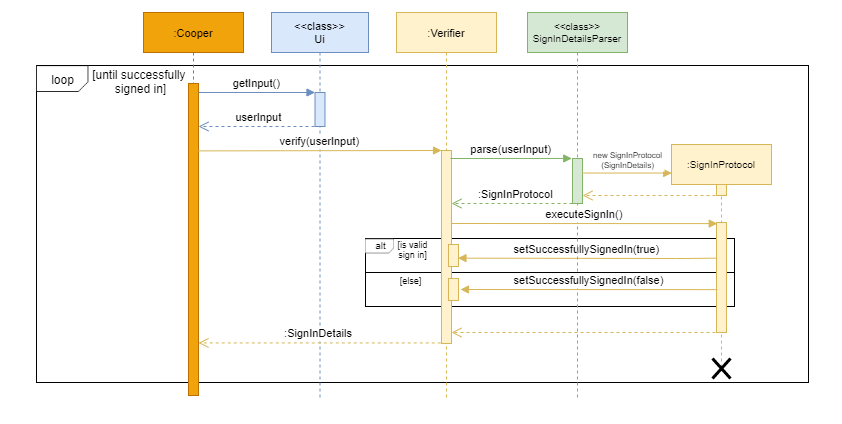

The diagram above was exported from draw.io. Its source (the exported page's mxGraphModel, read from the mxfile embedded in the PNG):
<mxGraphModel dx="302" dy="222" grid="0" gridSize="10" guides="1" tooltips="1" connect="1" arrows="1" fold="1" page="1" pageScale="1" pageWidth="1169" pageHeight="827" math="0" shadow="0">
  <root>
    <mxCell id="0" />
    <mxCell id="1" parent="0" />
    <mxCell id="dIUGYnWi6AzOXqxPR0bU-3" value="" style="rounded=0;whiteSpace=wrap;html=1;strokeColor=#FFFFFF;fontFamily=Helvetica;" parent="1" vertex="1">
      <mxGeometry x="147" y="149" width="841" height="423" as="geometry" />
    </mxCell>
    <mxCell id="DGjyfnYG6PSKsYRJrbC9-42" value="" style="rounded=0;whiteSpace=wrap;html=1;hachureGap=4;pointerEvents=0;fontFamily=Helvetica;fontSize=9;" parent="1" vertex="1">
      <mxGeometry x="183" y="214" width="772" height="317" as="geometry" />
    </mxCell>
    <mxCell id="3nuBFxr9cyL0pnOWT2aG-1" value=":Cooper" style="shape=umlLifeline;perimeter=lifelinePerimeter;container=1;collapsible=0;recursiveResize=0;rounded=0;shadow=0;strokeWidth=1;fontFamily=Helvetica;fontSize=11;fillColor=#f0a30a;strokeColor=#BD7000;fontColor=#000000;" parent="1" vertex="1">
      <mxGeometry x="290" y="161" width="100" height="383" as="geometry" />
    </mxCell>
    <mxCell id="3nuBFxr9cyL0pnOWT2aG-2" value="" style="points=[];perimeter=orthogonalPerimeter;rounded=0;shadow=0;strokeWidth=1;fontFamily=Helvetica;fontSize=11;fillColor=#f0a30a;strokeColor=#BD7000;fontColor=#000000;" parent="3nuBFxr9cyL0pnOWT2aG-1" vertex="1">
      <mxGeometry x="45" y="71" width="10" height="312" as="geometry" />
    </mxCell>
    <mxCell id="3nuBFxr9cyL0pnOWT2aG-5" value="&lt;&lt;class&gt;&gt;&#10;Ui" style="shape=umlLifeline;perimeter=lifelinePerimeter;container=1;collapsible=0;recursiveResize=0;rounded=0;shadow=0;strokeWidth=1;fontFamily=Helvetica;fontSize=11;fillColor=#dae8fc;strokeColor=#6c8ebf;" parent="1" vertex="1">
      <mxGeometry x="418" y="161" width="97" height="387" as="geometry" />
    </mxCell>
    <mxCell id="3nuBFxr9cyL0pnOWT2aG-6" value="" style="points=[];perimeter=orthogonalPerimeter;rounded=0;shadow=0;strokeWidth=1;fontFamily=Helvetica;fontSize=11;fillColor=#dae8fc;strokeColor=#6c8ebf;" parent="3nuBFxr9cyL0pnOWT2aG-5" vertex="1">
      <mxGeometry x="43.5" y="80" width="10" height="34" as="geometry" />
    </mxCell>
    <mxCell id="DGjyfnYG6PSKsYRJrbC9-27" value="verify(userInput)" style="verticalAlign=bottom;endArrow=block;shadow=0;strokeWidth=1;fontFamily=Helvetica;fontSize=11;fillColor=#fff2cc;strokeColor=#d6b656;exitX=0.967;exitY=0.216;exitDx=0;exitDy=0;exitPerimeter=0;" parent="3nuBFxr9cyL0pnOWT2aG-5" edge="1" source="3nuBFxr9cyL0pnOWT2aG-2">
      <mxGeometry relative="1" as="geometry">
        <mxPoint x="-71" y="137.9999999999999" as="sourcePoint" />
        <mxPoint x="170" y="138" as="targetPoint" />
      </mxGeometry>
    </mxCell>
    <mxCell id="3nuBFxr9cyL0pnOWT2aG-7" value="userInput" style="verticalAlign=bottom;endArrow=open;dashed=1;endSize=8;shadow=0;strokeWidth=1;fontFamily=Helvetica;fontSize=11;fillColor=#dae8fc;strokeColor=#6c8ebf;" parent="1" edge="1">
      <mxGeometry x="0.0089" relative="1" as="geometry">
        <mxPoint x="345" y="275" as="targetPoint" />
        <mxPoint x="467" y="275" as="sourcePoint" />
        <Array as="points" />
        <mxPoint as="offset" />
      </mxGeometry>
    </mxCell>
    <mxCell id="3nuBFxr9cyL0pnOWT2aG-8" value="getInput()" style="verticalAlign=bottom;endArrow=block;entryX=0;entryY=0;shadow=0;strokeWidth=1;fontFamily=Helvetica;fontSize=11;fillColor=#dae8fc;strokeColor=#6c8ebf;" parent="1" source="3nuBFxr9cyL0pnOWT2aG-2" target="3nuBFxr9cyL0pnOWT2aG-6" edge="1">
      <mxGeometry relative="1" as="geometry">
        <mxPoint x="445" y="241" as="sourcePoint" />
      </mxGeometry>
    </mxCell>
    <mxCell id="DGjyfnYG6PSKsYRJrbC9-52" value="" style="rounded=0;whiteSpace=wrap;html=1;hachureGap=4;pointerEvents=0;fontFamily=Helvetica;fontSize=9;" parent="1" vertex="1">
      <mxGeometry x="512" y="387" width="369" height="34" as="geometry" />
    </mxCell>
    <mxCell id="DGjyfnYG6PSKsYRJrbC9-53" value="" style="rounded=0;whiteSpace=wrap;html=1;hachureGap=4;pointerEvents=0;fontFamily=Helvetica;fontSize=9;" parent="1" vertex="1">
      <mxGeometry x="512" y="421" width="369" height="34" as="geometry" />
    </mxCell>
    <mxCell id="DGjyfnYG6PSKsYRJrbC9-10" value=":Verifier" style="shape=umlLifeline;perimeter=lifelinePerimeter;container=1;collapsible=0;recursiveResize=0;rounded=0;shadow=0;strokeWidth=1;fontFamily=Helvetica;fontSize=11;fillColor=#fff2cc;strokeColor=#d6b656;" parent="1" vertex="1">
      <mxGeometry x="543" y="161" width="100" height="386" as="geometry" />
    </mxCell>
    <mxCell id="DGjyfnYG6PSKsYRJrbC9-11" value="" style="points=[];perimeter=orthogonalPerimeter;rounded=0;shadow=0;strokeWidth=1;fontFamily=Helvetica;fontSize=11;fillColor=#fff2cc;strokeColor=#d6b656;" parent="DGjyfnYG6PSKsYRJrbC9-10" vertex="1">
      <mxGeometry x="45" y="138" width="10" height="193" as="geometry" />
    </mxCell>
    <mxCell id="DGjyfnYG6PSKsYRJrbC9-36" value="" style="verticalAlign=bottom;endArrow=open;dashed=1;endSize=8;shadow=0;strokeWidth=1;fontFamily=Helvetica;fontSize=11;exitX=0.492;exitY=0.302;exitDx=0;exitDy=0;exitPerimeter=0;fillColor=#d5e8d4;strokeColor=#82b366;" parent="DGjyfnYG6PSKsYRJrbC9-10" edge="1">
      <mxGeometry x="0.0089" relative="1" as="geometry">
        <mxPoint x="55" y="191" as="targetPoint" />
        <mxPoint x="176.00000000000023" y="190.998" as="sourcePoint" />
        <Array as="points" />
        <mxPoint as="offset" />
      </mxGeometry>
    </mxCell>
    <mxCell id="DGjyfnYG6PSKsYRJrbC9-59" value="" style="points=[];perimeter=orthogonalPerimeter;rounded=0;shadow=0;strokeWidth=1;fontFamily=Helvetica;fontSize=11;fillColor=#fff2cc;strokeColor=#d6b656;" parent="DGjyfnYG6PSKsYRJrbC9-10" vertex="1">
      <mxGeometry x="52" y="232" width="10" height="22" as="geometry" />
    </mxCell>
    <mxCell id="DGjyfnYG6PSKsYRJrbC9-23" value="setSuccessfullySignedIn(true)" style="verticalAlign=bottom;endArrow=block;shadow=0;strokeWidth=1;fontFamily=Helvetica;fontSize=11;fillColor=#fff2cc;strokeColor=#d6b656;entryX=0.943;entryY=0.621;entryDx=0;entryDy=0;entryPerimeter=0;exitX=-0.048;exitY=0.324;exitDx=0;exitDy=0;exitPerimeter=0;" parent="1" source="DGjyfnYG6PSKsYRJrbC9-38" target="DGjyfnYG6PSKsYRJrbC9-59" edge="1">
      <mxGeometry relative="1" as="geometry">
        <mxPoint x="860" y="407" as="sourcePoint" />
        <mxPoint x="606" y="404" as="targetPoint" />
        <Array as="points">
          <mxPoint x="832" y="407" />
        </Array>
      </mxGeometry>
    </mxCell>
    <mxCell id="DGjyfnYG6PSKsYRJrbC9-28" value="&lt;&lt;class&gt;&gt;&#10;SignInDetailsParser" style="shape=umlLifeline;perimeter=lifelinePerimeter;container=1;collapsible=0;recursiveResize=0;rounded=0;shadow=0;strokeWidth=1;fontFamily=Helvetica;fontSize=10;fillColor=#d5e8d4;strokeColor=#82b366;" parent="1" vertex="1">
      <mxGeometry x="674" y="161" width="100" height="387" as="geometry" />
    </mxCell>
    <mxCell id="DGjyfnYG6PSKsYRJrbC9-29" value="" style="points=[];perimeter=orthogonalPerimeter;rounded=0;shadow=0;strokeWidth=1;fontFamily=Helvetica;fontSize=11;fillColor=#d5e8d4;strokeColor=#82b366;" parent="DGjyfnYG6PSKsYRJrbC9-28" vertex="1">
      <mxGeometry x="45" y="146" width="10" height="45" as="geometry" />
    </mxCell>
    <mxCell id="DGjyfnYG6PSKsYRJrbC9-39" value="executeSignIn()" style="verticalAlign=bottom;endArrow=block;shadow=0;strokeWidth=1;fontFamily=Helvetica;fontSize=11;entryX=0.076;entryY=0.01;entryDx=0;entryDy=0;entryPerimeter=0;fillColor=#fff2cc;strokeColor=#d6b656;" parent="DGjyfnYG6PSKsYRJrbC9-28" target="DGjyfnYG6PSKsYRJrbC9-38" edge="1">
      <mxGeometry relative="1" as="geometry">
        <mxPoint x="-76" y="211" as="sourcePoint" />
        <mxPoint x="45" y="205.00499999999994" as="targetPoint" />
      </mxGeometry>
    </mxCell>
    <mxCell id="DGjyfnYG6PSKsYRJrbC9-30" value="parse(userInput)" style="verticalAlign=bottom;endArrow=block;shadow=0;strokeWidth=1;fontFamily=Helvetica;fontSize=11;entryX=-0.076;entryY=-0.001;entryDx=0;entryDy=0;entryPerimeter=0;fillColor=#d5e8d4;strokeColor=#82b366;" parent="1" target="DGjyfnYG6PSKsYRJrbC9-29" edge="1">
      <mxGeometry relative="1" as="geometry">
        <mxPoint x="597" y="307" as="sourcePoint" />
        <mxPoint x="716" y="308" as="targetPoint" />
      </mxGeometry>
    </mxCell>
    <mxCell id="DGjyfnYG6PSKsYRJrbC9-31" value=":SignInProtocol" style="shape=umlLifeline;perimeter=lifelinePerimeter;container=1;collapsible=0;recursiveResize=0;rounded=0;shadow=0;strokeWidth=1;fontFamily=Helvetica;fontSize=10;fillColor=#fff2cc;strokeColor=#d6b656;" parent="1" vertex="1">
      <mxGeometry x="818" y="293" width="100" height="223" as="geometry" />
    </mxCell>
    <mxCell id="DGjyfnYG6PSKsYRJrbC9-32" value="" style="points=[];perimeter=orthogonalPerimeter;rounded=0;shadow=0;strokeWidth=1;fontFamily=Helvetica;fontSize=11;fillColor=#fff2cc;strokeColor=#d6b656;" parent="DGjyfnYG6PSKsYRJrbC9-31" vertex="1">
      <mxGeometry x="45" y="40" width="10" height="11" as="geometry" />
    </mxCell>
    <mxCell id="DGjyfnYG6PSKsYRJrbC9-38" value="" style="points=[];perimeter=orthogonalPerimeter;rounded=0;shadow=0;strokeWidth=1;fontFamily=Helvetica;fontSize=11;fillColor=#fff2cc;strokeColor=#d6b656;" parent="DGjyfnYG6PSKsYRJrbC9-31" vertex="1">
      <mxGeometry x="45" y="78" width="10" height="110" as="geometry" />
    </mxCell>
    <mxCell id="DGjyfnYG6PSKsYRJrbC9-34" value="new SignInProtocol&#10;(SignInDetails)" style="verticalAlign=bottom;endArrow=block;shadow=0;strokeWidth=1;fontFamily=Helvetica;fontSize=8;entryX=0.002;entryY=0.128;entryDx=0;entryDy=0;entryPerimeter=0;fillColor=#fff2cc;strokeColor=#d6b656;" parent="1" source="DGjyfnYG6PSKsYRJrbC9-29" target="DGjyfnYG6PSKsYRJrbC9-31" edge="1">
      <mxGeometry x="0.02" relative="1" as="geometry">
        <mxPoint x="728" y="314" as="sourcePoint" />
        <mxPoint x="805" y="315" as="targetPoint" />
        <mxPoint as="offset" />
      </mxGeometry>
    </mxCell>
    <mxCell id="DGjyfnYG6PSKsYRJrbC9-35" value="" style="verticalAlign=bottom;endArrow=open;dashed=1;endSize=8;shadow=0;strokeWidth=1;fontFamily=Helvetica;fontSize=11;fillColor=#fff2cc;strokeColor=#d6b656;" parent="1" target="DGjyfnYG6PSKsYRJrbC9-29" edge="1">
      <mxGeometry x="0.0089" relative="1" as="geometry">
        <mxPoint x="729" y="346" as="targetPoint" />
        <mxPoint x="862" y="344" as="sourcePoint" />
        <Array as="points" />
        <mxPoint as="offset" />
      </mxGeometry>
    </mxCell>
    <mxCell id="DGjyfnYG6PSKsYRJrbC9-37" value="&lt;div style=&quot;text-align: center&quot;&gt;&lt;font size=&quot;1&quot;&gt;&lt;span style=&quot;background-color: rgb(255 , 255 , 255) ; font-size: 11px&quot;&gt;:SignInProtocol&lt;/span&gt;&lt;/font&gt;&lt;/div&gt;" style="text;whiteSpace=wrap;html=1;fontSize=9;fontFamily=Helvetica;" parent="1" vertex="1">
      <mxGeometry x="623.0024137931034" y="329.99827586206897" width="84" height="26" as="geometry" />
    </mxCell>
    <mxCell id="DGjyfnYG6PSKsYRJrbC9-50" value="" style="shape=image;verticalLabelPosition=bottom;labelBackgroundColor=#ffffff;verticalAlign=top;aspect=fixed;imageAspect=0;image=data:image/png,(base64 omitted: 352 chars);fontFamily=Helvetica;" parent="1" vertex="1">
      <mxGeometry x="183" y="214.46" width="52.33" height="26.54" as="geometry" />
    </mxCell>
    <mxCell id="DGjyfnYG6PSKsYRJrbC9-51" value="&lt;font style=&quot;font-size: 12px&quot;&gt;loop&lt;/font&gt;" style="text;html=1;align=center;verticalAlign=middle;resizable=0;points=[];autosize=1;strokeColor=none;fillColor=none;rounded=0;hachureGap=4;pointerEvents=0;fontFamily=Helvetica;fontSize=9;" parent="1" vertex="1">
      <mxGeometry x="192.66" y="220.23000000000002" width="33" height="16" as="geometry" />
    </mxCell>
    <mxCell id="DGjyfnYG6PSKsYRJrbC9-54" value="" style="shape=image;verticalLabelPosition=bottom;labelBackgroundColor=#ffffff;verticalAlign=top;aspect=fixed;imageAspect=0;image=data:image/png,(base64 omitted: 352 chars);fontFamily=Helvetica;" parent="1" vertex="1">
      <mxGeometry x="512" y="387.65" width="29" height="14.71" as="geometry" />
    </mxCell>
    <mxCell id="DGjyfnYG6PSKsYRJrbC9-55" value="&lt;span style=&quot;font-size: 10px&quot;&gt;alt&lt;/span&gt;" style="text;html=1;align=center;verticalAlign=middle;resizable=0;points=[];autosize=1;strokeColor=none;fillColor=none;rounded=0;hachureGap=4;pointerEvents=0;fontFamily=Helvetica;fontSize=9;" parent="1" vertex="1">
      <mxGeometry x="516" y="386.36" width="21" height="16" as="geometry" />
    </mxCell>
    <mxCell id="DGjyfnYG6PSKsYRJrbC9-56" value="[is valid&lt;br&gt;sign in]" style="text;html=1;align=center;verticalAlign=middle;resizable=0;points=[];autosize=1;strokeColor=none;fillColor=none;rounded=0;hachureGap=4;pointerEvents=0;fontFamily=Helvetica;fontSize=9;" parent="1" vertex="1">
      <mxGeometry x="539" y="385" width="40" height="26" as="geometry" />
    </mxCell>
    <mxCell id="DGjyfnYG6PSKsYRJrbC9-57" value="setSuccessfullySignedIn(false)" style="verticalAlign=bottom;endArrow=block;shadow=0;strokeWidth=1;fontFamily=Helvetica;fontSize=11;exitX=0.076;exitY=0.436;exitDx=0;exitDy=0;exitPerimeter=0;fillColor=#fff2cc;strokeColor=#d6b656;" parent="1" edge="1">
      <mxGeometry relative="1" as="geometry">
        <mxPoint x="863.76" y="438.13599999999997" as="sourcePoint" />
        <mxPoint x="607" y="438" as="targetPoint" />
      </mxGeometry>
    </mxCell>
    <mxCell id="DGjyfnYG6PSKsYRJrbC9-58" value="&lt;font style=&quot;font-size: 12px&quot;&gt;[until successfully &lt;br&gt;signed in]&lt;/font&gt;" style="text;html=1;align=center;verticalAlign=middle;resizable=0;points=[];autosize=1;strokeColor=none;fillColor=none;rounded=0;hachureGap=4;pointerEvents=0;fontFamily=Helvetica;fontSize=9;" parent="1" vertex="1">
      <mxGeometry x="235.32999999999998" y="216.00000000000003" width="103" height="28" as="geometry" />
    </mxCell>
    <mxCell id="DGjyfnYG6PSKsYRJrbC9-61" value="" style="points=[];perimeter=orthogonalPerimeter;rounded=0;shadow=0;strokeWidth=1;fontFamily=Helvetica;fontSize=11;fillColor=#fff2cc;strokeColor=#d6b656;" parent="1" vertex="1">
      <mxGeometry x="595" y="427" width="10" height="22" as="geometry" />
    </mxCell>
    <mxCell id="DGjyfnYG6PSKsYRJrbC9-64" value=":SignInDetails" style="verticalAlign=bottom;endArrow=open;dashed=1;endSize=8;shadow=0;strokeWidth=1;fontFamily=Helvetica;fontSize=11;fillColor=#fff2cc;strokeColor=#d6b656;" parent="1" target="3nuBFxr9cyL0pnOWT2aG-2" edge="1">
      <mxGeometry x="0.0089" relative="1" as="geometry">
        <mxPoint x="464.72" y="490.99999999999994" as="targetPoint" />
        <mxPoint x="587.27" y="491.4400000000001" as="sourcePoint" />
        <Array as="points" />
        <mxPoint as="offset" />
      </mxGeometry>
    </mxCell>
    <mxCell id="dIUGYnWi6AzOXqxPR0bU-2" value="" style="shape=umlDestroy;whiteSpace=wrap;html=1;strokeWidth=3;fontFamily=Helvetica;" parent="1" vertex="1">
      <mxGeometry x="859" y="507" width="18" height="20" as="geometry" />
    </mxCell>
    <mxCell id="h8_4KYgZpvj_qrwyotL8-1" value="" style="verticalAlign=bottom;endArrow=open;dashed=1;endSize=8;shadow=0;strokeWidth=1;fontFamily=Helvetica;fontSize=11;fillColor=#fff2cc;strokeColor=#d6b656;" parent="1" target="DGjyfnYG6PSKsYRJrbC9-11" edge="1">
      <mxGeometry x="0.0089" relative="1" as="geometry">
        <mxPoint x="729" y="481" as="targetPoint" />
        <mxPoint x="862" y="481" as="sourcePoint" />
        <Array as="points" />
        <mxPoint as="offset" />
      </mxGeometry>
    </mxCell>
    <mxCell id="h8_4KYgZpvj_qrwyotL8-2" value="[else]" style="text;html=1;align=center;verticalAlign=middle;resizable=0;points=[];autosize=1;strokeColor=none;fillColor=none;rounded=0;hachureGap=4;pointerEvents=0;fontFamily=Helvetica;fontSize=9;" parent="1" vertex="1">
      <mxGeometry x="541" y="421" width="32" height="15" as="geometry" />
    </mxCell>
  </root>
</mxGraphModel>